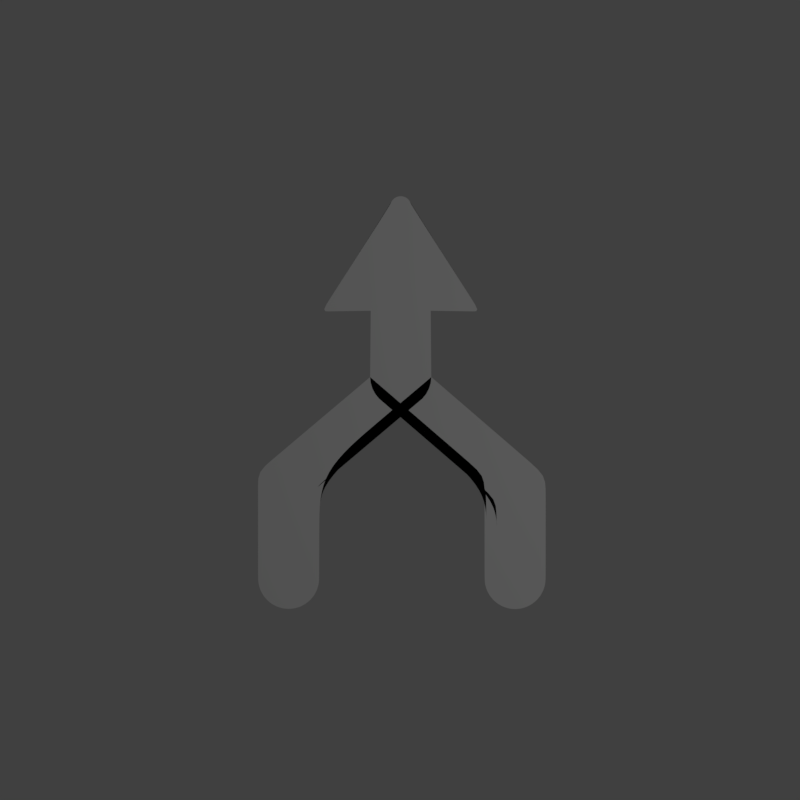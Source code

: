 # Source: merge.blend  (saved by Blender 2.79.0; exported with 4.5.12 LTS)
import bpy
from mathutils import Matrix  # noqa: F401  (used for matrix-valued properties, if any)

bpy.ops.wm.read_factory_settings(use_empty=True)
scene = bpy.context.scene
scene.name = 'Scene'

# ---- collections
col_collection_1 = bpy.data.collections.new('Collection 1'); scene.collection.children.link(col_collection_1)

# ---- materials (node trees are filled in below, after node groups)
mat_material = bpy.data.materials.new('Material')
mat_material.alpha_threshold = 0.0
mat_material.use_transparent_shadow = False
mat_material.diffuse_color = (1.0, 1.0, 1.0, 1.0)
mat_material.roughness = 0.5
mat_material.line_color = (0.0, 0.0, 0.0, 1.0)

# ---- material node trees

# ---- world
world_world = bpy.data.worlds.new('World'); scene.world = world_world
world_world.color = (0.05088, 0.05088, 0.05088)
world_world.use_sun_shadow = False
world_world.sun_shadow_jitter_overblur = 0.0
world_world.cycles.sampling_method = 'MANUAL'

# ---- cameras
cam_camera = bpy.data.cameras.new('Camera')
cam_camera.clip_end = 100.0
cam_camera.lens = 35.0
cam_camera.sensor_width = 32.0
cam_camera.sensor_height = 18.0
cam_camera.ortho_scale = 7.314
cam_camera.dof.focus_distance = 0.0
cam_camera.dof.aperture_fstop = 128.0

# ---- lights
light_lamp = bpy.data.lights.new('Lamp', 'POINT')
light_lamp.transmission_factor = 0.0
light_lamp.cutoff_distance = 30.0
light_lamp.energy = 100.0
light_lamp.shadow_buffer_clip_start = 1.001
light_lamp.shadow_soft_size = 0.1
light_lamp.shadow_maximum_resolution = 0.006
light_lamp.use_absolute_resolution = True

# ---- meshes
me_circle_008 = bpy.data.meshes.new('Circle.008')
me_circle_008.from_pydata([(-0.09878, 1.0, 0.0), (-0.2939, 0.9808, 0.0), (-0.4815, 0.9239, 0.0), (-0.6544, 0.8315, 0.0), (-0.8059, 0.7071, 0.0), (-0.9302, 0.5556, 0.0), (-1.023, 0.3827, 0.0), (-1.08, 0.1951, 0.0), (-1.099, -1.973, 0.0), (-1.08, -2.168, 0.0), (-1.023, -2.356, 0.0), (-0.9302, -2.529, 0.0), (-0.8059, -2.68, 0.0), (-0.6544, -2.805, 0.0), (-0.4815, -2.897, 0.0), (-0.2939, -2.954, 0.0), (-0.09878, -2.973, 0.0), (0.09631, -2.954, 0.0), (0.2839, -2.897, 0.0), (0.4568, -2.805, 0.0), (0.6083, -2.68, 0.0), (0.7327, -2.529, 0.0), (0.8251, -2.356, 0.0), (0.882, -2.168, 0.0), (0.9012, -1.973, 0.0), (0.882, 0.1951, 0.0), (0.8251, 0.3827, 0.0), (0.7327, 0.5556, 0.0), (0.6083, 0.7071, 0.0), (0.4568, 0.8315, 0.0), (0.2839, 0.9239, 0.0), (0.09631, 0.9808, 0.0), (2.643, -5.199, 0.0), (2.662, -5.394, 0.0), (2.719, -5.582, 0.0), (2.812, -5.755, 0.0), (2.936, -5.906, 0.0), (3.088, -6.031, 0.0), (3.261, -6.123, 0.0), (3.448, -6.18, 0.0), (3.643, -6.199, 0.0), (3.838, -6.18, 0.0), (4.026, -6.123, 0.0), (4.199, -6.031, 0.0), (4.35, -5.906, 0.0), (4.475, -5.755, 0.0), (4.567, -5.582, 0.0), (4.624, -5.394, 0.0), (4.643, -5.199, 0.0), (2.643, -8.565, 0.0), (2.662, -8.76, 0.0), (2.719, -8.948, 0.0), (2.812, -9.12, 0.0), (2.936, -9.272, 0.0), (3.088, -9.396, 0.0), (3.261, -9.489, 0.0), (3.448, -9.546, 0.0), (3.643, -9.565, 0.0), (3.838, -9.546, 0.0), (4.026, -9.489, 0.0), (4.199, -9.396, 0.0), (4.35, -9.272, 0.0), (4.475, -9.12, 0.0), (4.567, -8.948, 0.0), (4.624, -8.76, 0.0), (4.643, -8.565, 0.0), (-4.765, -5.067, 0.0), (-4.746, -5.262, 0.0), (-4.689, -5.45, 0.0), (-4.596, -5.622, 0.0), (-4.472, -5.774, 0.0), (-4.321, -5.898, 0.0), (-4.148, -5.991, 0.0), (-3.96, -6.048, 0.0), (-3.765, -6.067, 0.0), (-3.57, -6.048, 0.0), (-3.382, -5.991, 0.0), (-3.209, -5.898, 0.0), (-3.058, -5.774, 0.0), (-2.933, -5.622, 0.0), (-2.841, -5.45, 0.0), (-2.784, -5.262, 0.0), (-2.765, -5.067, 0.0), (-4.765, -8.559, 0.0), (-4.746, -8.754, 0.0), (-4.689, -8.942, 0.0), (-4.596, -9.114, 0.0), (-4.472, -9.266, 0.0), (-4.321, -9.39, 0.0), (-4.148, -9.483, 0.0), (-3.96, -9.54, 0.0), (-3.765, -9.559, 0.0), (-3.57, -9.54, 0.0), (-3.382, -9.483, 0.0), (-3.209, -9.39, 0.0), (-3.058, -9.266, 0.0), (-2.933, -9.114, 0.0), (-2.841, -8.942, 0.0), (-2.784, -8.754, 0.0), (-2.765, -8.559, 0.0), (-0.09878, 1.367, 0.0), (-0.6123, 1.338, 0.0), (-1.106, 1.254, 0.0), (-1.561, 1.116, 0.0), (-1.96, 0.9318, 0.0), (-2.287, 0.7068, 0.0), (-2.598, 0.2922, 0.0), (-2.68, 0.1715, 0.0), (2.483, 0.1715, 0.0), (2.401, 0.2922, 0.0), (2.09, 0.7068, 0.0), (1.763, 0.9318, 0.0), (1.364, 1.116, 0.0), (0.9085, 1.254, 0.0), (0.4147, 1.338, 0.0), (-0.09878, 3.944, 0.0), (-0.1662, 3.937, 0.0), (-0.231, 3.918, 0.0), (-0.2908, 3.886, 0.0), (-0.3432, 3.843, 0.0), (-0.3862, 3.79, 0.0), (-0.4181, 3.731, 0.0), (-0.4378, 3.666, 0.0), (0.2402, 3.666, 0.0), (0.2205, 3.731, 0.0), (0.1886, 3.79, 0.0), (0.1456, 3.843, 0.0), (0.09324, 3.886, 0.0), (0.03349, 3.918, 0.0), (-0.03135, 3.937, 0.0)], [], [(1, 2, 3, 4, 5, 6, 7, 8, 9, 10, 11, 12, 13, 14, 15, 16, 17, 18, 19, 20, 21, 22, 23, 24, 25, 26, 27, 28, 29, 30, 31, 0), (14, 13, 37, 38), (22, 21, 45, 46), (15, 14, 38, 39), (23, 22, 46, 47), (16, 15, 39, 40), (9, 8, 32, 33), (24, 23, 47, 48), (17, 16, 40, 41), (10, 9, 33, 34), (18, 17, 41, 42), (11, 10, 34, 35), (19, 18, 42, 43), (12, 11, 35, 36), (20, 19, 43, 44), (13, 12, 36, 37), (21, 20, 44, 45), (44, 43, 60, 61), (37, 36, 53, 54), (45, 44, 61, 62), (38, 37, 54, 55), (46, 45, 62, 63), (39, 38, 55, 56), (47, 46, 63, 64), (40, 39, 56, 57), (33, 32, 49, 50), (48, 47, 64, 65), (41, 40, 57, 58), (34, 33, 50, 51), (42, 41, 58, 59), (35, 34, 51, 52), (43, 42, 59, 60), (36, 35, 52, 53), (13, 14, 72, 71), (21, 22, 80, 79), (14, 15, 73, 72), (22, 23, 81, 80), (15, 16, 74, 73), (8, 9, 67, 66), (23, 24, 82, 81), (16, 17, 75, 74), (9, 10, 68, 67), (17, 18, 76, 75), (10, 11, 69, 68), (18, 19, 77, 76), (11, 12, 70, 69), (19, 20, 78, 77), (12, 13, 71, 70), (20, 21, 79, 78), (70, 71, 88, 87), (78, 79, 96, 95), (71, 72, 89, 88), (79, 80, 97, 96), (72, 73, 90, 89), (80, 81, 98, 97), (73, 74, 91, 90), (66, 67, 84, 83), (81, 82, 99, 98), (74, 75, 92, 91), (67, 68, 85, 84), (75, 76, 93, 92), (68, 69, 86, 85), (76, 77, 94, 93), (69, 70, 87, 86), (77, 78, 95, 94), (29, 28, 111, 112), (7, 6, 106, 107), (30, 29, 112, 113), (1, 0, 100, 101), (31, 30, 113, 114), (2, 1, 101, 102), (0, 31, 114, 100), (3, 2, 102, 103), (26, 25, 108, 109), (4, 3, 103, 104), (27, 26, 109, 110), (5, 4, 104, 105), (28, 27, 110, 111), (6, 5, 105, 106), (114, 113, 128, 129), (106, 105, 120, 121), (100, 114, 129, 115), (107, 106, 121, 122), (109, 108, 123, 124), (101, 100, 115, 116), (110, 109, 124, 125), (102, 101, 116, 117), (111, 110, 125, 126), (103, 102, 117, 118), (112, 111, 126, 127), (104, 103, 118, 119), (113, 112, 127, 128), (105, 104, 119, 120)])
_k = {(0, 1): 1.0, (1, 2): 1.0, (2, 3): 1.0, (3, 4): 1.0, (4, 5): 1.0, (5, 6): 1.0, (6, 7): 1.0, (7, 8): 1.0, (8, 9): 0.88235, (9, 10): 0.88235, (10, 11): 0.62353, (11, 12): 0.88235, (12, 13): 0.88235, (13, 14): 0.72157, (14, 15): 0.88235, (15, 16): 0.88235, (16, 17): 0.88235, (17, 18): 0.88235, (18, 19): 0.88235, (19, 20): 0.88235, (20, 21): 0.88235, (21, 22): 0.78431, (22, 23): 0.78431, (23, 24): 0.78431, (24, 25): 1.0, (25, 26): 1.0, (26, 27): 1.0, (27, 28): 1.0, (28, 29): 1.0, (29, 30): 1.0, (30, 31): 1.0, (0, 31): 1.0, (32, 33): 0.52941, (33, 34): 0.52941, (34, 35): 0.32941, (35, 36): 0.52941, (36, 37): 0.52941, (37, 38): 0.32941, (38, 39): 0.52941, (39, 40): 0.52941, (40, 41): 0.52941, (41, 42): 0.52941, (42, 43): 0.52941, (43, 44): 0.52941, (44, 45): 0.52941, (45, 46): 0.52941, (46, 47): 0.52941, (47, 48): 0.52941, (13, 37): 0.78431, (14, 38): 0.78431, (21, 45): 0.78431, (22, 46): 0.78431, (15, 39): 0.78431, (23, 47): 0.78431, (16, 40): 0.78431, (8, 32): 0.78431, (9, 33): 0.78431, (24, 48): 0.78431, (17, 41): 0.78431, (10, 34): 0.78431, (18, 42): 0.78431, (11, 35): 0.78431, (19, 43): 0.78431, (12, 36): 0.78431, (20, 44): 0.78431, (49, 50): 0.32941, (50, 51): 0.32941, (51, 52): 0.32941, (52, 53): 0.32941, (53, 54): 0.32941, (54, 55): 0.32941, (55, 56): 0.32941, (56, 57): 0.32941, (57, 58): 0.32941, (58, 59): 0.32941, (59, 60): 0.32941, (60, 61): 0.32941, (61, 62): 0.32941, (62, 63): 0.32941, (63, 64): 0.32941, (64, 65): 0.32941, (43, 60): 0.32941, (44, 61): 0.32941, (36, 53): 0.32941, (37, 54): 0.32941, (45, 62): 0.32941, (38, 55): 0.32941, (46, 63): 0.32941, (39, 56): 0.32941, (47, 64): 0.32941, (40, 57): 0.32941, (32, 49): 0.32941, (33, 50): 0.32941, (48, 65): 0.32941, (41, 58): 0.32941, (34, 51): 0.32941, (42, 59): 0.32941, (35, 52): 0.32941, (66, 67): 0.62353, (67, 68): 0.62353, (68, 69): 0.62353, (69, 70): 0.62353, (70, 71): 0.62353, (71, 72): 0.62353, (72, 73): 0.62353, (73, 74): 0.62353, (74, 75): 0.62353, (75, 76): 0.62353, (76, 77): 0.62353, (77, 78): 0.62353, (78, 79): 0.62353, (79, 80): 0.3098, (80, 81): 0.3098, (81, 82): 0.3098, (14, 72): 0.62353, (13, 71): 0.62353, (22, 80): 0.3098, (21, 79): 0.62353, (15, 73): 0.62353, (23, 81): 0.3098, (16, 74): 0.62353, (9, 67): 0.62353, (8, 66): 0.62353, (24, 82): 0.3098, (17, 75): 0.62353, (10, 68): 0.62353, (18, 76): 0.62353, (11, 69): 0.62353, (19, 77): 0.62353, (12, 70): 0.62353, (20, 78): 0.62353, (83, 84): 0.3098, (84, 85): 0.3098, (85, 86): 0.3098, (86, 87): 0.3098, (87, 88): 0.3098, (88, 89): 0.3098, (89, 90): 0.3098, (90, 91): 0.3098, (91, 92): 0.3098, (92, 93): 0.3098, (93, 94): 0.3098, (94, 95): 0.3098, (95, 96): 0.3098, (96, 97): 0.3098, (97, 98): 0.3098, (98, 99): 0.3098, (71, 88): 0.3098, (70, 87): 0.3098, (79, 96): 0.3098, (78, 95): 0.3098, (72, 89): 0.3098, (80, 97): 0.3098, (73, 90): 0.3098, (81, 98): 0.3098, (74, 91): 0.3098, (67, 84): 0.3098, (66, 83): 0.3098, (82, 99): 0.3098, (75, 92): 0.3098, (68, 85): 0.3098, (76, 93): 0.3098, (69, 86): 0.3098, (77, 94): 0.3098, (100, 101): 0.78824, (101, 102): 0.78824, (102, 103): 0.78824, (103, 104): 0.78824, (104, 105): 0.78824, (105, 106): 0.78824, (106, 107): 0.78824, (108, 109): 0.78824, (109, 110): 0.78824, (110, 111): 0.78824, (111, 112): 0.78824, (112, 113): 0.78824, (113, 114): 0.78824, (100, 114): 0.78824, (7, 107): 0.78824, (25, 108): 0.88627}
me_circle_008.attributes.new('crease_edge', 'FLOAT', 'EDGE').data.foreach_set('value', [_k.get((min(e.vertices), max(e.vertices)), 0.0) for e in me_circle_008.edges])
me_circle_008.materials.append(mat_material)
me_circle_008.use_remesh_preserve_volume = False
me_circle_008.use_remesh_preserve_attributes = False
me_circle_008.use_mirror_vertex_groups = False
me_circle_008.update()

# ---- objects
ob_circle = bpy.data.objects.new('Circle', me_circle_008)
ob_lamp = bpy.data.objects.new('Lamp', light_lamp)
ob_camera = bpy.data.objects.new('Camera', cam_camera)

# ---- transforms, parenting, visibility, modifiers, constraints
ob_circle.location = (0.02147, 0.4778, -1.175e-05)
ob_circle.scale = (0.1754, 0.1754, 0.1754)
ob_circle.lineart.crease_threshold = 0.0
_m = ob_circle.modifiers.new('Subsurf', 'SUBSURF')
_m.uv_smooth = 'PRESERVE_CORNERS'
_m.levels = 4
_m.render_levels = 4
_m.show_only_control_edges = False
ob_lamp.location = (4.076, 1.005, 5.904)
ob_lamp.rotation_euler = (0.6503, 0.05522, 1.866)
ob_lamp.lock_rotations_4d = False
ob_lamp.empty_display_type = 'ARROWS'
ob_lamp.color = (0.0, 0.0, 0.0, 0.0)
ob_lamp.lineart.crease_threshold = 0.0
ob_camera.location = (0.0, 0.0, 5.02)
ob_camera.lock_rotations_4d = False
ob_camera.empty_display_type = 'ARROWS'
ob_camera.color = (0.0, 0.0, 0.0, 0.0)
ob_camera.display_type = 'WIRE'
ob_camera.lineart.crease_threshold = 0.0

# ---- collection membership
col_collection_1.objects.link(ob_circle)
col_collection_1.objects.link(ob_lamp)
col_collection_1.objects.link(ob_camera)

# ---- scene / render settings (as saved in the file)
scene.camera = ob_camera
scene.frame_start = 1; scene.frame_end = 250; scene.frame_set(1)
scene.render.engine = 'BLENDER_EEVEE_NEXT'
scene.render.resolution_x = 500
scene.render.resolution_y = 500
scene.render.dither_intensity = 0.0
scene.render.film_transparent = True
scene.cycles.use_denoising = False
scene.cycles.samples = 128
scene.cycles.sampling_pattern = 'TABULATED_SOBOL'
scene.cycles.use_adaptive_sampling = False
scene.cycles.use_light_tree = False
scene.cycles.blur_glossy = 0.0
scene.cycles.sample_clamp_indirect = 0.0
scene.view_settings.view_transform = 'Standard'
bpy.context.view_layer.update()
